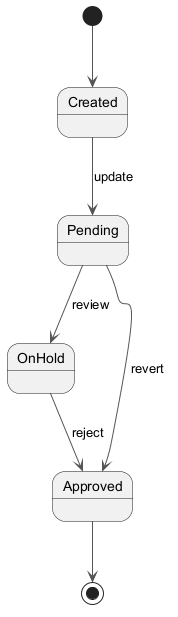

The diagram above was rendered by PlantUML. Its source (embedded in the PNG):
@startuml
skinparam ArrowColor #555555
[*] --> Created
Created --> Pending : update
Pending --> OnHold : review
OnHold --> Approved : reject
Pending --> Approved : revert
Approved --> [*]
@enduml